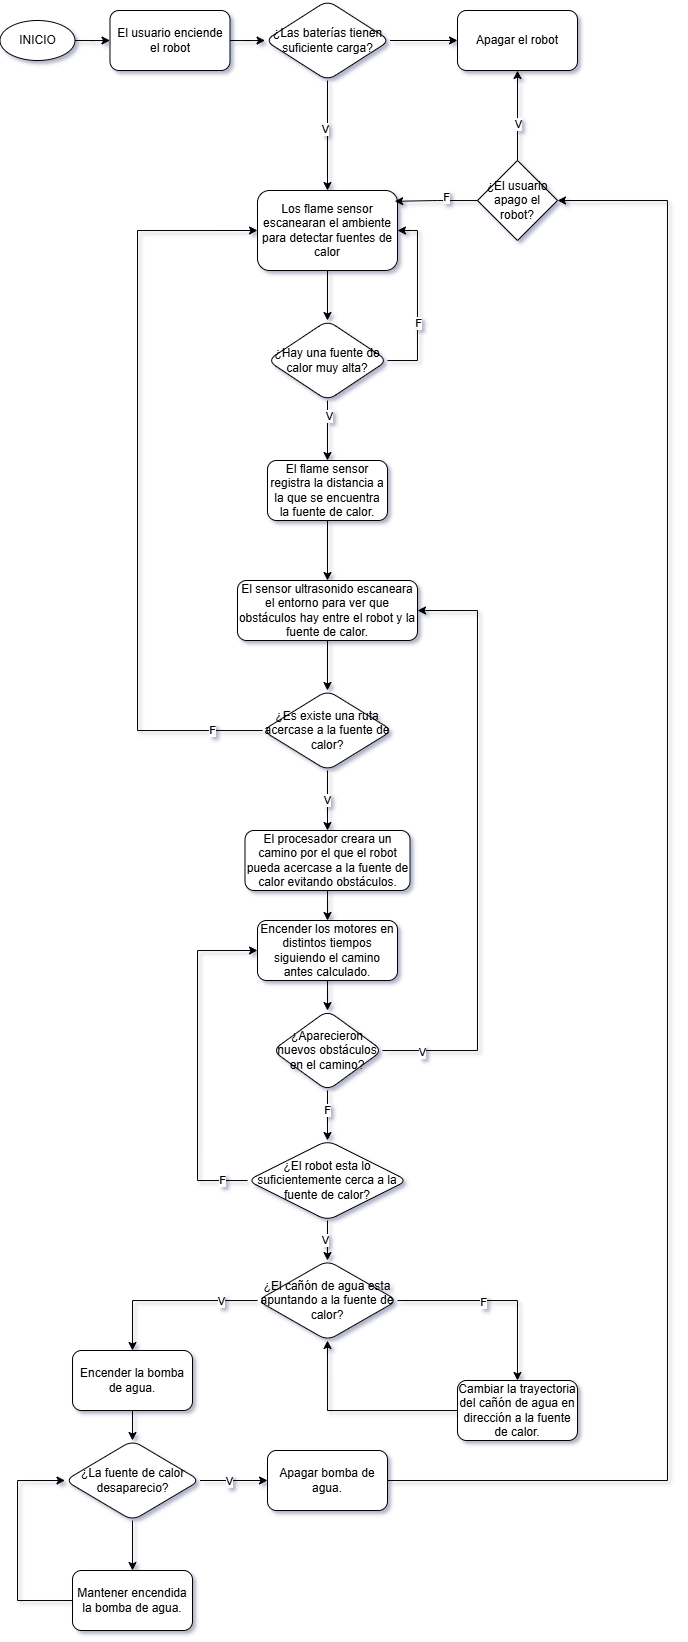

The diagram above was exported from draw.io. Its source (the exported page's mxGraphModel, read from the mxfile embedded in the PNG):
<mxGraphModel dx="939" dy="573" grid="1" gridSize="10" guides="1" tooltips="1" connect="1" arrows="1" fold="1" page="1" pageScale="1" pageWidth="827" pageHeight="1169" math="0" shadow="0">
  <root>
    <mxCell id="WIyWlLk6GJQsqaUBKTNV-0" />
    <mxCell id="WIyWlLk6GJQsqaUBKTNV-1" parent="WIyWlLk6GJQsqaUBKTNV-0" />
    <mxCell id="h8M-1fwv7GVcOD0kxlvg-2" value="" style="edgeStyle=orthogonalEdgeStyle;rounded=0;orthogonalLoop=1;jettySize=auto;html=1;" edge="1" parent="WIyWlLk6GJQsqaUBKTNV-1" source="h8M-1fwv7GVcOD0kxlvg-0" target="h8M-1fwv7GVcOD0kxlvg-1">
      <mxGeometry relative="1" as="geometry" />
    </mxCell>
    <mxCell id="h8M-1fwv7GVcOD0kxlvg-0" value="INICIO" style="ellipse;whiteSpace=wrap;html=1;" vertex="1" parent="WIyWlLk6GJQsqaUBKTNV-1">
      <mxGeometry x="72.5" y="80" width="75" height="40" as="geometry" />
    </mxCell>
    <mxCell id="h8M-1fwv7GVcOD0kxlvg-67" value="" style="edgeStyle=orthogonalEdgeStyle;rounded=0;orthogonalLoop=1;jettySize=auto;html=1;" edge="1" parent="WIyWlLk6GJQsqaUBKTNV-1" source="h8M-1fwv7GVcOD0kxlvg-1" target="h8M-1fwv7GVcOD0kxlvg-66">
      <mxGeometry relative="1" as="geometry" />
    </mxCell>
    <mxCell id="h8M-1fwv7GVcOD0kxlvg-1" value="El usuario enciende el robot" style="rounded=1;whiteSpace=wrap;html=1;" vertex="1" parent="WIyWlLk6GJQsqaUBKTNV-1">
      <mxGeometry x="182.5" y="70" width="120" height="60" as="geometry" />
    </mxCell>
    <mxCell id="h8M-1fwv7GVcOD0kxlvg-6" value="" style="edgeStyle=orthogonalEdgeStyle;rounded=0;orthogonalLoop=1;jettySize=auto;html=1;" edge="1" parent="WIyWlLk6GJQsqaUBKTNV-1" source="h8M-1fwv7GVcOD0kxlvg-3" target="h8M-1fwv7GVcOD0kxlvg-5">
      <mxGeometry relative="1" as="geometry" />
    </mxCell>
    <mxCell id="h8M-1fwv7GVcOD0kxlvg-3" value="Los flame sensor escanearan el ambiente para detectar fuentes de calor" style="rounded=1;whiteSpace=wrap;html=1;" vertex="1" parent="WIyWlLk6GJQsqaUBKTNV-1">
      <mxGeometry x="330" y="250" width="140" height="80" as="geometry" />
    </mxCell>
    <mxCell id="h8M-1fwv7GVcOD0kxlvg-8" value="" style="edgeStyle=orthogonalEdgeStyle;rounded=0;orthogonalLoop=1;jettySize=auto;html=1;" edge="1" parent="WIyWlLk6GJQsqaUBKTNV-1" source="h8M-1fwv7GVcOD0kxlvg-5" target="h8M-1fwv7GVcOD0kxlvg-7">
      <mxGeometry relative="1" as="geometry" />
    </mxCell>
    <mxCell id="h8M-1fwv7GVcOD0kxlvg-9" value="V" style="edgeLabel;html=1;align=center;verticalAlign=middle;resizable=0;points=[];" vertex="1" connectable="0" parent="h8M-1fwv7GVcOD0kxlvg-8">
      <mxGeometry x="-0.4638" y="2" relative="1" as="geometry">
        <mxPoint as="offset" />
      </mxGeometry>
    </mxCell>
    <mxCell id="h8M-1fwv7GVcOD0kxlvg-10" style="edgeStyle=orthogonalEdgeStyle;rounded=0;orthogonalLoop=1;jettySize=auto;html=1;entryX=1;entryY=0.5;entryDx=0;entryDy=0;" edge="1" parent="WIyWlLk6GJQsqaUBKTNV-1" source="h8M-1fwv7GVcOD0kxlvg-5" target="h8M-1fwv7GVcOD0kxlvg-3">
      <mxGeometry relative="1" as="geometry">
        <Array as="points">
          <mxPoint x="490" y="420" />
          <mxPoint x="490" y="290" />
        </Array>
      </mxGeometry>
    </mxCell>
    <mxCell id="h8M-1fwv7GVcOD0kxlvg-11" value="F" style="edgeLabel;html=1;align=center;verticalAlign=middle;resizable=0;points=[];" vertex="1" connectable="0" parent="h8M-1fwv7GVcOD0kxlvg-10">
      <mxGeometry x="-0.2457" y="-1" relative="1" as="geometry">
        <mxPoint as="offset" />
      </mxGeometry>
    </mxCell>
    <mxCell id="h8M-1fwv7GVcOD0kxlvg-5" value="¿Hay una fuente de calor muy alta?" style="rhombus;whiteSpace=wrap;html=1;rounded=1;" vertex="1" parent="WIyWlLk6GJQsqaUBKTNV-1">
      <mxGeometry x="340" y="380" width="120" height="80" as="geometry" />
    </mxCell>
    <mxCell id="h8M-1fwv7GVcOD0kxlvg-13" value="" style="edgeStyle=orthogonalEdgeStyle;rounded=0;orthogonalLoop=1;jettySize=auto;html=1;" edge="1" parent="WIyWlLk6GJQsqaUBKTNV-1" source="h8M-1fwv7GVcOD0kxlvg-7" target="h8M-1fwv7GVcOD0kxlvg-12">
      <mxGeometry relative="1" as="geometry" />
    </mxCell>
    <mxCell id="h8M-1fwv7GVcOD0kxlvg-7" value="El flame sensor registra la distancia a la que se encuentra la fuente de calor." style="whiteSpace=wrap;html=1;rounded=1;" vertex="1" parent="WIyWlLk6GJQsqaUBKTNV-1">
      <mxGeometry x="340" y="520" width="120" height="60" as="geometry" />
    </mxCell>
    <mxCell id="h8M-1fwv7GVcOD0kxlvg-15" value="" style="edgeStyle=orthogonalEdgeStyle;rounded=0;orthogonalLoop=1;jettySize=auto;html=1;" edge="1" parent="WIyWlLk6GJQsqaUBKTNV-1" source="h8M-1fwv7GVcOD0kxlvg-12" target="h8M-1fwv7GVcOD0kxlvg-14">
      <mxGeometry relative="1" as="geometry" />
    </mxCell>
    <mxCell id="h8M-1fwv7GVcOD0kxlvg-12" value="El sensor ultrasonido escaneara el entorno para ver que obstáculos hay entre el robot y la fuente de calor." style="whiteSpace=wrap;html=1;rounded=1;" vertex="1" parent="WIyWlLk6GJQsqaUBKTNV-1">
      <mxGeometry x="310" y="640" width="180" height="60" as="geometry" />
    </mxCell>
    <mxCell id="h8M-1fwv7GVcOD0kxlvg-20" value="V" style="edgeStyle=orthogonalEdgeStyle;rounded=0;orthogonalLoop=1;jettySize=auto;html=1;" edge="1" parent="WIyWlLk6GJQsqaUBKTNV-1" source="h8M-1fwv7GVcOD0kxlvg-14" target="h8M-1fwv7GVcOD0kxlvg-19">
      <mxGeometry relative="1" as="geometry" />
    </mxCell>
    <mxCell id="h8M-1fwv7GVcOD0kxlvg-57" style="edgeStyle=orthogonalEdgeStyle;rounded=0;orthogonalLoop=1;jettySize=auto;html=1;entryX=0;entryY=0.5;entryDx=0;entryDy=0;" edge="1" parent="WIyWlLk6GJQsqaUBKTNV-1" source="h8M-1fwv7GVcOD0kxlvg-14" target="h8M-1fwv7GVcOD0kxlvg-3">
      <mxGeometry relative="1" as="geometry">
        <Array as="points">
          <mxPoint x="210" y="790" />
          <mxPoint x="210" y="290" />
        </Array>
      </mxGeometry>
    </mxCell>
    <mxCell id="h8M-1fwv7GVcOD0kxlvg-58" value="F" style="edgeLabel;html=1;align=center;verticalAlign=middle;resizable=0;points=[];" vertex="1" connectable="0" parent="h8M-1fwv7GVcOD0kxlvg-57">
      <mxGeometry x="-0.8641" relative="1" as="geometry">
        <mxPoint as="offset" />
      </mxGeometry>
    </mxCell>
    <mxCell id="h8M-1fwv7GVcOD0kxlvg-14" value="¿Es existe una ruta acercase a la fuente de calor?" style="rhombus;whiteSpace=wrap;html=1;rounded=1;" vertex="1" parent="WIyWlLk6GJQsqaUBKTNV-1">
      <mxGeometry x="335" y="750" width="130" height="80" as="geometry" />
    </mxCell>
    <mxCell id="h8M-1fwv7GVcOD0kxlvg-30" value="" style="edgeStyle=orthogonalEdgeStyle;rounded=0;orthogonalLoop=1;jettySize=auto;html=1;" edge="1" parent="WIyWlLk6GJQsqaUBKTNV-1" source="h8M-1fwv7GVcOD0kxlvg-19" target="h8M-1fwv7GVcOD0kxlvg-29">
      <mxGeometry relative="1" as="geometry" />
    </mxCell>
    <mxCell id="h8M-1fwv7GVcOD0kxlvg-19" value="El procesador creara un camino por el que el robot pueda acercase a la fuente de calor evitando obstáculos." style="whiteSpace=wrap;html=1;rounded=1;" vertex="1" parent="WIyWlLk6GJQsqaUBKTNV-1">
      <mxGeometry x="317.5" y="890" width="165" height="60" as="geometry" />
    </mxCell>
    <mxCell id="h8M-1fwv7GVcOD0kxlvg-34" value="" style="edgeStyle=orthogonalEdgeStyle;rounded=0;orthogonalLoop=1;jettySize=auto;html=1;" edge="1" parent="WIyWlLk6GJQsqaUBKTNV-1" source="h8M-1fwv7GVcOD0kxlvg-29" target="h8M-1fwv7GVcOD0kxlvg-33">
      <mxGeometry relative="1" as="geometry" />
    </mxCell>
    <mxCell id="h8M-1fwv7GVcOD0kxlvg-29" value="Encender los motores en distintos tiempos siguiendo el camino antes calculado." style="whiteSpace=wrap;html=1;rounded=1;" vertex="1" parent="WIyWlLk6GJQsqaUBKTNV-1">
      <mxGeometry x="330" y="980" width="140" height="60" as="geometry" />
    </mxCell>
    <mxCell id="h8M-1fwv7GVcOD0kxlvg-41" style="edgeStyle=orthogonalEdgeStyle;rounded=0;orthogonalLoop=1;jettySize=auto;html=1;entryX=0;entryY=0.5;entryDx=0;entryDy=0;" edge="1" parent="WIyWlLk6GJQsqaUBKTNV-1" source="h8M-1fwv7GVcOD0kxlvg-31" target="h8M-1fwv7GVcOD0kxlvg-29">
      <mxGeometry relative="1" as="geometry">
        <Array as="points">
          <mxPoint x="270" y="1240" />
          <mxPoint x="270" y="1010" />
        </Array>
      </mxGeometry>
    </mxCell>
    <mxCell id="h8M-1fwv7GVcOD0kxlvg-42" value="F" style="edgeLabel;html=1;align=center;verticalAlign=middle;resizable=0;points=[];" vertex="1" connectable="0" parent="h8M-1fwv7GVcOD0kxlvg-41">
      <mxGeometry x="-0.8513" relative="1" as="geometry">
        <mxPoint as="offset" />
      </mxGeometry>
    </mxCell>
    <mxCell id="h8M-1fwv7GVcOD0kxlvg-44" value="" style="edgeStyle=orthogonalEdgeStyle;rounded=0;orthogonalLoop=1;jettySize=auto;html=1;" edge="1" parent="WIyWlLk6GJQsqaUBKTNV-1" source="h8M-1fwv7GVcOD0kxlvg-31" target="h8M-1fwv7GVcOD0kxlvg-43">
      <mxGeometry relative="1" as="geometry" />
    </mxCell>
    <mxCell id="h8M-1fwv7GVcOD0kxlvg-45" value="V" style="edgeLabel;html=1;align=center;verticalAlign=middle;resizable=0;points=[];" vertex="1" connectable="0" parent="h8M-1fwv7GVcOD0kxlvg-44">
      <mxGeometry x="0.0052" y="-2" relative="1" as="geometry">
        <mxPoint as="offset" />
      </mxGeometry>
    </mxCell>
    <mxCell id="h8M-1fwv7GVcOD0kxlvg-31" value="¿El robot esta lo suficientemente cerca a la fuente de calor?" style="rhombus;whiteSpace=wrap;html=1;rounded=1;" vertex="1" parent="WIyWlLk6GJQsqaUBKTNV-1">
      <mxGeometry x="320" y="1200" width="160" height="80" as="geometry" />
    </mxCell>
    <mxCell id="h8M-1fwv7GVcOD0kxlvg-35" style="edgeStyle=orthogonalEdgeStyle;rounded=0;orthogonalLoop=1;jettySize=auto;html=1;entryX=1;entryY=0.5;entryDx=0;entryDy=0;" edge="1" parent="WIyWlLk6GJQsqaUBKTNV-1" source="h8M-1fwv7GVcOD0kxlvg-33" target="h8M-1fwv7GVcOD0kxlvg-12">
      <mxGeometry relative="1" as="geometry">
        <Array as="points">
          <mxPoint x="550" y="1110" />
          <mxPoint x="550" y="670" />
        </Array>
      </mxGeometry>
    </mxCell>
    <mxCell id="h8M-1fwv7GVcOD0kxlvg-36" value="V" style="edgeLabel;html=1;align=center;verticalAlign=middle;resizable=0;points=[];" vertex="1" connectable="0" parent="h8M-1fwv7GVcOD0kxlvg-35">
      <mxGeometry x="-0.8684" y="-2" relative="1" as="geometry">
        <mxPoint as="offset" />
      </mxGeometry>
    </mxCell>
    <mxCell id="h8M-1fwv7GVcOD0kxlvg-37" value="" style="edgeStyle=orthogonalEdgeStyle;rounded=0;orthogonalLoop=1;jettySize=auto;html=1;" edge="1" parent="WIyWlLk6GJQsqaUBKTNV-1" source="h8M-1fwv7GVcOD0kxlvg-33" target="h8M-1fwv7GVcOD0kxlvg-31">
      <mxGeometry relative="1" as="geometry" />
    </mxCell>
    <mxCell id="h8M-1fwv7GVcOD0kxlvg-38" value="F" style="edgeLabel;html=1;align=center;verticalAlign=middle;resizable=0;points=[];" vertex="1" connectable="0" parent="h8M-1fwv7GVcOD0kxlvg-37">
      <mxGeometry x="-0.2097" relative="1" as="geometry">
        <mxPoint as="offset" />
      </mxGeometry>
    </mxCell>
    <mxCell id="h8M-1fwv7GVcOD0kxlvg-33" value="¿Aparecieron nuevos obstáculos en el camino?" style="rhombus;whiteSpace=wrap;html=1;rounded=1;" vertex="1" parent="WIyWlLk6GJQsqaUBKTNV-1">
      <mxGeometry x="345" y="1070" width="110" height="80" as="geometry" />
    </mxCell>
    <mxCell id="h8M-1fwv7GVcOD0kxlvg-47" value="" style="edgeStyle=orthogonalEdgeStyle;rounded=0;orthogonalLoop=1;jettySize=auto;html=1;" edge="1" parent="WIyWlLk6GJQsqaUBKTNV-1" source="h8M-1fwv7GVcOD0kxlvg-43" target="h8M-1fwv7GVcOD0kxlvg-46">
      <mxGeometry relative="1" as="geometry" />
    </mxCell>
    <mxCell id="h8M-1fwv7GVcOD0kxlvg-48" value="V" style="edgeLabel;html=1;align=center;verticalAlign=middle;resizable=0;points=[];" vertex="1" connectable="0" parent="h8M-1fwv7GVcOD0kxlvg-47">
      <mxGeometry x="-0.5852" y="1" relative="1" as="geometry">
        <mxPoint as="offset" />
      </mxGeometry>
    </mxCell>
    <mxCell id="h8M-1fwv7GVcOD0kxlvg-50" value="" style="edgeStyle=orthogonalEdgeStyle;rounded=0;orthogonalLoop=1;jettySize=auto;html=1;" edge="1" parent="WIyWlLk6GJQsqaUBKTNV-1" source="h8M-1fwv7GVcOD0kxlvg-43" target="h8M-1fwv7GVcOD0kxlvg-49">
      <mxGeometry relative="1" as="geometry" />
    </mxCell>
    <mxCell id="h8M-1fwv7GVcOD0kxlvg-51" value="F" style="edgeLabel;html=1;align=center;verticalAlign=middle;resizable=0;points=[];" vertex="1" connectable="0" parent="h8M-1fwv7GVcOD0kxlvg-50">
      <mxGeometry x="-0.1388" y="-2" relative="1" as="geometry">
        <mxPoint as="offset" />
      </mxGeometry>
    </mxCell>
    <mxCell id="h8M-1fwv7GVcOD0kxlvg-43" value="¿El cañón de agua esta apuntando a la fuente de calor?" style="rhombus;whiteSpace=wrap;html=1;rounded=1;" vertex="1" parent="WIyWlLk6GJQsqaUBKTNV-1">
      <mxGeometry x="330" y="1320" width="140" height="80" as="geometry" />
    </mxCell>
    <mxCell id="h8M-1fwv7GVcOD0kxlvg-54" value="" style="edgeStyle=orthogonalEdgeStyle;rounded=0;orthogonalLoop=1;jettySize=auto;html=1;" edge="1" parent="WIyWlLk6GJQsqaUBKTNV-1" source="h8M-1fwv7GVcOD0kxlvg-46" target="h8M-1fwv7GVcOD0kxlvg-53">
      <mxGeometry relative="1" as="geometry" />
    </mxCell>
    <mxCell id="h8M-1fwv7GVcOD0kxlvg-46" value="Encender la bomba de agua." style="whiteSpace=wrap;html=1;rounded=1;" vertex="1" parent="WIyWlLk6GJQsqaUBKTNV-1">
      <mxGeometry x="145" y="1410" width="120" height="60" as="geometry" />
    </mxCell>
    <mxCell id="h8M-1fwv7GVcOD0kxlvg-52" style="edgeStyle=orthogonalEdgeStyle;rounded=0;orthogonalLoop=1;jettySize=auto;html=1;entryX=0.5;entryY=1;entryDx=0;entryDy=0;" edge="1" parent="WIyWlLk6GJQsqaUBKTNV-1" source="h8M-1fwv7GVcOD0kxlvg-49" target="h8M-1fwv7GVcOD0kxlvg-43">
      <mxGeometry relative="1" as="geometry" />
    </mxCell>
    <mxCell id="h8M-1fwv7GVcOD0kxlvg-49" value="Cambiar la trayectoria del cañón de agua en dirección a la fuente de calor." style="whiteSpace=wrap;html=1;rounded=1;" vertex="1" parent="WIyWlLk6GJQsqaUBKTNV-1">
      <mxGeometry x="530" y="1440" width="120" height="60" as="geometry" />
    </mxCell>
    <mxCell id="h8M-1fwv7GVcOD0kxlvg-56" value="" style="edgeStyle=orthogonalEdgeStyle;rounded=0;orthogonalLoop=1;jettySize=auto;html=1;" edge="1" parent="WIyWlLk6GJQsqaUBKTNV-1" source="h8M-1fwv7GVcOD0kxlvg-53" target="h8M-1fwv7GVcOD0kxlvg-55">
      <mxGeometry relative="1" as="geometry" />
    </mxCell>
    <mxCell id="h8M-1fwv7GVcOD0kxlvg-60" value="V" style="edgeLabel;html=1;align=center;verticalAlign=middle;resizable=0;points=[];" vertex="1" connectable="0" parent="h8M-1fwv7GVcOD0kxlvg-56">
      <mxGeometry x="-0.1351" y="-1" relative="1" as="geometry">
        <mxPoint as="offset" />
      </mxGeometry>
    </mxCell>
    <mxCell id="h8M-1fwv7GVcOD0kxlvg-62" value="" style="edgeStyle=orthogonalEdgeStyle;rounded=0;orthogonalLoop=1;jettySize=auto;html=1;" edge="1" parent="WIyWlLk6GJQsqaUBKTNV-1" source="h8M-1fwv7GVcOD0kxlvg-53" target="h8M-1fwv7GVcOD0kxlvg-61">
      <mxGeometry relative="1" as="geometry" />
    </mxCell>
    <mxCell id="h8M-1fwv7GVcOD0kxlvg-53" value="¿La fuente de calor desaparecio?" style="rhombus;whiteSpace=wrap;html=1;rounded=1;" vertex="1" parent="WIyWlLk6GJQsqaUBKTNV-1">
      <mxGeometry x="137.5" y="1500" width="135" height="80" as="geometry" />
    </mxCell>
    <mxCell id="h8M-1fwv7GVcOD0kxlvg-59" style="edgeStyle=orthogonalEdgeStyle;rounded=0;orthogonalLoop=1;jettySize=auto;html=1;entryX=1;entryY=0.5;entryDx=0;entryDy=0;" edge="1" parent="WIyWlLk6GJQsqaUBKTNV-1" source="h8M-1fwv7GVcOD0kxlvg-55" target="h8M-1fwv7GVcOD0kxlvg-73">
      <mxGeometry relative="1" as="geometry">
        <mxPoint x="740" y="190" as="targetPoint" />
        <Array as="points">
          <mxPoint x="740" y="1540" />
          <mxPoint x="740" y="260" />
        </Array>
      </mxGeometry>
    </mxCell>
    <mxCell id="h8M-1fwv7GVcOD0kxlvg-55" value="Apagar bomba de agua." style="whiteSpace=wrap;html=1;rounded=1;" vertex="1" parent="WIyWlLk6GJQsqaUBKTNV-1">
      <mxGeometry x="340" y="1510" width="120" height="60" as="geometry" />
    </mxCell>
    <mxCell id="h8M-1fwv7GVcOD0kxlvg-63" style="edgeStyle=orthogonalEdgeStyle;rounded=0;orthogonalLoop=1;jettySize=auto;html=1;entryX=0;entryY=0.5;entryDx=0;entryDy=0;" edge="1" parent="WIyWlLk6GJQsqaUBKTNV-1" source="h8M-1fwv7GVcOD0kxlvg-61" target="h8M-1fwv7GVcOD0kxlvg-53">
      <mxGeometry relative="1" as="geometry">
        <Array as="points">
          <mxPoint x="90" y="1660" />
          <mxPoint x="90" y="1540" />
        </Array>
      </mxGeometry>
    </mxCell>
    <mxCell id="h8M-1fwv7GVcOD0kxlvg-61" value="Mantener encendida la bomba de agua." style="whiteSpace=wrap;html=1;rounded=1;" vertex="1" parent="WIyWlLk6GJQsqaUBKTNV-1">
      <mxGeometry x="145" y="1630" width="120" height="60" as="geometry" />
    </mxCell>
    <mxCell id="h8M-1fwv7GVcOD0kxlvg-68" style="edgeStyle=orthogonalEdgeStyle;rounded=0;orthogonalLoop=1;jettySize=auto;html=1;entryX=0.5;entryY=0;entryDx=0;entryDy=0;" edge="1" parent="WIyWlLk6GJQsqaUBKTNV-1" source="h8M-1fwv7GVcOD0kxlvg-66" target="h8M-1fwv7GVcOD0kxlvg-3">
      <mxGeometry relative="1" as="geometry" />
    </mxCell>
    <mxCell id="h8M-1fwv7GVcOD0kxlvg-69" value="V" style="edgeLabel;html=1;align=center;verticalAlign=middle;resizable=0;points=[];" vertex="1" connectable="0" parent="h8M-1fwv7GVcOD0kxlvg-68">
      <mxGeometry x="-0.1204" y="-2" relative="1" as="geometry">
        <mxPoint as="offset" />
      </mxGeometry>
    </mxCell>
    <mxCell id="h8M-1fwv7GVcOD0kxlvg-71" value="" style="edgeStyle=orthogonalEdgeStyle;rounded=0;orthogonalLoop=1;jettySize=auto;html=1;" edge="1" parent="WIyWlLk6GJQsqaUBKTNV-1" source="h8M-1fwv7GVcOD0kxlvg-66" target="h8M-1fwv7GVcOD0kxlvg-70">
      <mxGeometry relative="1" as="geometry" />
    </mxCell>
    <mxCell id="h8M-1fwv7GVcOD0kxlvg-66" value="¿Las baterías tienen suficiente carga?" style="rhombus;whiteSpace=wrap;html=1;rounded=1;" vertex="1" parent="WIyWlLk6GJQsqaUBKTNV-1">
      <mxGeometry x="337.5" y="60" width="125" height="80" as="geometry" />
    </mxCell>
    <mxCell id="h8M-1fwv7GVcOD0kxlvg-70" value="Apagar el robot" style="whiteSpace=wrap;html=1;rounded=1;" vertex="1" parent="WIyWlLk6GJQsqaUBKTNV-1">
      <mxGeometry x="530" y="70" width="120" height="60" as="geometry" />
    </mxCell>
    <mxCell id="h8M-1fwv7GVcOD0kxlvg-74" style="edgeStyle=orthogonalEdgeStyle;rounded=0;orthogonalLoop=1;jettySize=auto;html=1;entryX=0.5;entryY=1;entryDx=0;entryDy=0;" edge="1" parent="WIyWlLk6GJQsqaUBKTNV-1" source="h8M-1fwv7GVcOD0kxlvg-73" target="h8M-1fwv7GVcOD0kxlvg-70">
      <mxGeometry relative="1" as="geometry" />
    </mxCell>
    <mxCell id="h8M-1fwv7GVcOD0kxlvg-75" value="V" style="edgeLabel;html=1;align=center;verticalAlign=middle;resizable=0;points=[];" vertex="1" connectable="0" parent="h8M-1fwv7GVcOD0kxlvg-74">
      <mxGeometry x="-0.2054" y="-1" relative="1" as="geometry">
        <mxPoint as="offset" />
      </mxGeometry>
    </mxCell>
    <mxCell id="h8M-1fwv7GVcOD0kxlvg-73" value="¿El usuario apago el robot?" style="rhombus;whiteSpace=wrap;html=1;" vertex="1" parent="WIyWlLk6GJQsqaUBKTNV-1">
      <mxGeometry x="550" y="220" width="80" height="80" as="geometry" />
    </mxCell>
    <mxCell id="h8M-1fwv7GVcOD0kxlvg-76" style="edgeStyle=orthogonalEdgeStyle;rounded=0;orthogonalLoop=1;jettySize=auto;html=1;entryX=0.98;entryY=0.135;entryDx=0;entryDy=0;entryPerimeter=0;" edge="1" parent="WIyWlLk6GJQsqaUBKTNV-1" source="h8M-1fwv7GVcOD0kxlvg-73" target="h8M-1fwv7GVcOD0kxlvg-3">
      <mxGeometry relative="1" as="geometry" />
    </mxCell>
    <mxCell id="h8M-1fwv7GVcOD0kxlvg-77" value="F" style="edgeLabel;html=1;align=center;verticalAlign=middle;resizable=0;points=[];" vertex="1" connectable="0" parent="h8M-1fwv7GVcOD0kxlvg-76">
      <mxGeometry x="-0.2558" y="-3" relative="1" as="geometry">
        <mxPoint as="offset" />
      </mxGeometry>
    </mxCell>
  </root>
</mxGraphModel>